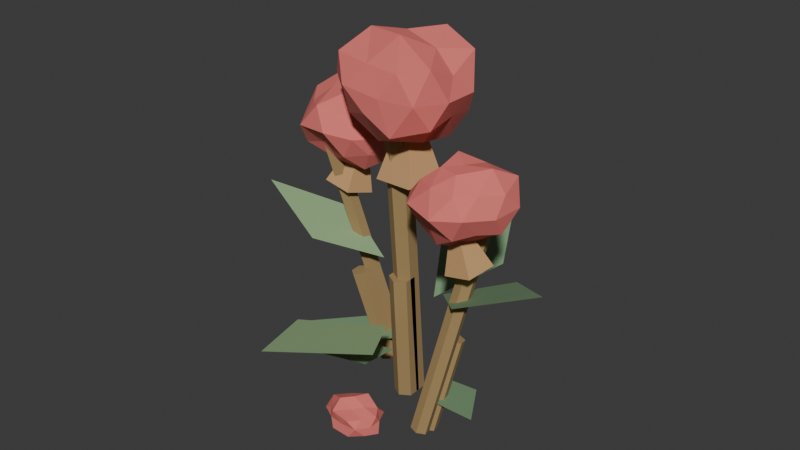 # Source: t5_fiber.blend  (saved by Blender 5.1.30; exported with 4.5.12 LTS)
import bpy
from mathutils import Matrix  # noqa: F401  (used for matrix-valued properties, if any)

bpy.ops.wm.read_factory_settings(use_empty=True)
scene = bpy.context.scene
scene.name = 'Scene'

# ---- collections
col_t1_fiber_full = bpy.data.collections.new('T1_Fiber_Full'); scene.collection.children.link(col_t1_fiber_full)
col_t1_fiber_depleted = bpy.data.collections.new('T1_Fiber_Depleted'); scene.collection.children.link(col_t1_fiber_depleted)

# ---- materials (node trees are filled in below, after node groups)
mat_t5_fiber_stem = bpy.data.materials.new('T5_Fiber_Stem')
mat_t5_fiber_stem.diffuse_color = (0.36, 0.24, 0.1, 1.0)
mat_t5_fiber_leaf = bpy.data.materials.new('T5_Fiber_Leaf')
mat_t5_fiber_leaf.diffuse_color = (0.32, 0.5, 0.25, 1.0)
mat_t5_fiber_leaf_dark = bpy.data.materials.new('T5_Fiber_Leaf_Dark')
mat_t5_fiber_leaf_dark.diffuse_color = (0.2, 0.34, 0.18, 1.0)
mat_t5_fiber_cotton_lightgray = bpy.data.materials.new('T5_Fiber_Cotton_LightGray')
mat_t5_fiber_cotton_lightgray.diffuse_color = (0.78, 0.18, 0.16, 1.0)
mat_t5_fiber_dryhusk = bpy.data.materials.new('T5_Fiber_DryHusk')
mat_t5_fiber_dryhusk.diffuse_color = (0.55, 0.32, 0.14, 1.0)

# ---- material node trees
mat_t5_fiber_stem.use_nodes = True; mat_t5_fiber_stem.node_tree.nodes.clear()
_N = mat_t5_fiber_stem.node_tree.nodes; _L = mat_t5_fiber_stem.node_tree.links
n0 = _N.new('ShaderNodeBsdfPrincipled'); n0.name = 'Principled BSDF'; n0.location = (-200, 100)
n0.inputs[0].default_value = (0.36, 0.24, 0.1, 1.0)
n0.inputs[2].default_value = 0.9
n1 = _N.new('ShaderNodeOutputMaterial'); n1.name = 'Material Output'; n1.location = (200, 100)
_L.new(n0.outputs[0], n1.inputs[0])
n1.is_active_output = True
mat_t5_fiber_leaf.use_nodes = True; mat_t5_fiber_leaf.node_tree.nodes.clear()
_N = mat_t5_fiber_leaf.node_tree.nodes; _L = mat_t5_fiber_leaf.node_tree.links
n0 = _N.new('ShaderNodeBsdfPrincipled'); n0.name = 'Principled BSDF'; n0.location = (-200, 100)
n0.inputs[0].default_value = (0.32, 0.5, 0.25, 1.0)
n0.inputs[2].default_value = 0.9
n1 = _N.new('ShaderNodeOutputMaterial'); n1.name = 'Material Output'; n1.location = (200, 100)
_L.new(n0.outputs[0], n1.inputs[0])
n1.is_active_output = True
mat_t5_fiber_leaf_dark.use_nodes = True; mat_t5_fiber_leaf_dark.node_tree.nodes.clear()
_N = mat_t5_fiber_leaf_dark.node_tree.nodes; _L = mat_t5_fiber_leaf_dark.node_tree.links
n0 = _N.new('ShaderNodeBsdfPrincipled'); n0.name = 'Principled BSDF'; n0.location = (-200, 100)
n0.inputs[0].default_value = (0.2, 0.34, 0.18, 1.0)
n0.inputs[2].default_value = 0.9
n1 = _N.new('ShaderNodeOutputMaterial'); n1.name = 'Material Output'; n1.location = (200, 100)
_L.new(n0.outputs[0], n1.inputs[0])
n1.is_active_output = True
mat_t5_fiber_cotton_lightgray.use_nodes = True; mat_t5_fiber_cotton_lightgray.node_tree.nodes.clear()
_N = mat_t5_fiber_cotton_lightgray.node_tree.nodes; _L = mat_t5_fiber_cotton_lightgray.node_tree.links
n0 = _N.new('ShaderNodeBsdfPrincipled'); n0.name = 'Principled BSDF'; n0.location = (-200, 100)
n0.inputs[0].default_value = (0.78, 0.18, 0.16, 1.0)
n0.inputs[2].default_value = 0.98
n1 = _N.new('ShaderNodeOutputMaterial'); n1.name = 'Material Output'; n1.location = (200, 100)
_L.new(n0.outputs[0], n1.inputs[0])
n1.is_active_output = True
mat_t5_fiber_dryhusk.use_nodes = True; mat_t5_fiber_dryhusk.node_tree.nodes.clear()
_N = mat_t5_fiber_dryhusk.node_tree.nodes; _L = mat_t5_fiber_dryhusk.node_tree.links
n0 = _N.new('ShaderNodeBsdfPrincipled'); n0.name = 'Principled BSDF'; n0.location = (-200, 100)
n0.inputs[0].default_value = (0.55, 0.32, 0.14, 1.0)
n0.inputs[2].default_value = 0.9
n1 = _N.new('ShaderNodeOutputMaterial'); n1.name = 'Material Output'; n1.location = (200, 100)
_L.new(n0.outputs[0], n1.inputs[0])
n1.is_active_output = True

# ---- world
world_world = bpy.data.worlds.new('World'); scene.world = world_world
world_world.use_nodes = True; world_world.node_tree.nodes.clear()
_N = world_world.node_tree.nodes; _L = world_world.node_tree.links
n0 = _N.new('ShaderNodeOutputWorld'); n0.name = 'World Output'; n0.location = (200, 100)
n1 = _N.new('ShaderNodeBackground'); n1.name = 'Background'; n1.location = (-200, 100)
n1.inputs[0].default_value = (0.05088, 0.05088, 0.05088, 1.0)
_L.new(n1.outputs[0], n0.inputs[0])
n0.is_active_output = True
world_world.color = (0.05088, 0.05088, 0.05088)
world_world.sun_shadow_jitter_overblur = 0.0

# ---- meshes
me_centerstem_mesh = bpy.data.meshes.new('CenterStem_Mesh')
me_centerstem_mesh.from_pydata([(0.0, 0.035, -0.46), (0.0, 0.035, 0.46), (0.03031, 0.0175, -0.46), (0.03031, 0.0175, 0.46), (0.03031, -0.0175, -0.46), (0.03031, -0.0175, 0.46), (0.0, -0.035, -0.46), (0.0, -0.035, 0.46), (-0.03031, -0.0175, -0.46), (-0.03031, -0.0175, 0.46), (-0.03031, 0.0175, -0.46), (-0.03031, 0.0175, 0.46)], [], [(0, 1, 3, 2), (2, 3, 5, 4), (4, 5, 7, 6), (6, 7, 9, 8), (3, 1, 11, 9, 7, 5), (8, 9, 11, 10), (10, 11, 1, 0), (0, 2, 4, 6, 8, 10)])
_uv = me_centerstem_mesh.uv_layers.new(name='UVMap')
_uv.uv.foreach_set('vector', [1.0, 0.5, 1.0, 1.0, 0.8333, 1.0, 0.8333, 0.5, 0.8333, 0.5, 0.8333, 1.0, 0.6667, 1.0, 0.6667, 0.5, 0.6667, 0.5, 0.6667, 1.0, 0.5, 1.0, 0.5, 0.5, 0.5, 0.5, 0.5, 1.0, 0.3333, 1.0, 0.3333, 0.5, 0.4578, 0.37, 0.25, 0.49, 0.04215, 0.37, 0.04215, 0.13, 0.25, 0.01, 0.4578, 0.13, 0.3333, 0.5, 0.3333, 1.0, 0.1667, 1.0, 0.1667, 0.5, 0.1667, 0.5, 0.1667, 1.0, -8.941e-08, 1.0, -8.941e-08, 0.5, 0.75, 0.49, 0.9578, 0.37, 0.9578, 0.13, 0.75, 0.01, 0.5422, 0.13, 0.5422, 0.37])
me_centerstem_mesh.materials.append(mat_t5_fiber_stem)
me_centerstem_mesh.update()
me_leftstem_mesh = bpy.data.meshes.new('LeftStem_Mesh')
me_leftstem_mesh.from_pydata([(-1.937e-10, 0.026, -0.37), (-1.937e-10, 0.026, 0.37), (0.02252, 0.013, -0.37), (0.02252, 0.013, 0.37), (0.02252, -0.013, -0.37), (0.02252, -0.013, 0.37), (1.937e-10, -0.026, -0.37), (1.937e-10, -0.026, 0.37), (-0.02252, -0.013, -0.37), (-0.02252, -0.013, 0.37), (-0.02252, 0.013, -0.37), (-0.02252, 0.013, 0.37)], [], [(0, 1, 3, 2), (2, 3, 5, 4), (4, 5, 7, 6), (6, 7, 9, 8), (3, 1, 11, 9, 7, 5), (8, 9, 11, 10), (10, 11, 1, 0), (0, 2, 4, 6, 8, 10)])
_uv = me_leftstem_mesh.uv_layers.new(name='UVMap')
_uv.uv.foreach_set('vector', [1.0, 0.5, 1.0, 1.0, 0.8333, 1.0, 0.8333, 0.5, 0.8333, 0.5, 0.8333, 1.0, 0.6667, 1.0, 0.6667, 0.5, 0.6667, 0.5, 0.6667, 1.0, 0.5, 1.0, 0.5, 0.5, 0.5, 0.5, 0.5, 1.0, 0.3333, 1.0, 0.3333, 0.5, 0.4578, 0.37, 0.25, 0.49, 0.04215, 0.37, 0.04215, 0.13, 0.25, 0.01, 0.4578, 0.13, 0.3333, 0.5, 0.3333, 1.0, 0.1667, 1.0, 0.1667, 0.5, 0.1667, 0.5, 0.1667, 1.0, -8.941e-08, 1.0, -8.941e-08, 0.5, 0.75, 0.49, 0.9578, 0.37, 0.9578, 0.13, 0.75, 0.01, 0.5422, 0.13, 0.5422, 0.37])
me_leftstem_mesh.materials.append(mat_t5_fiber_stem)
me_leftstem_mesh.update()
me_rightstem_mesh = bpy.data.meshes.new('RightStem_Mesh')
me_rightstem_mesh.from_pydata([(9.686e-11, 0.026, -0.36), (9.686e-11, 0.026, 0.36), (0.02252, 0.013, -0.36), (0.02252, 0.013, 0.36), (0.02252, -0.013, -0.36), (0.02252, -0.013, 0.36), (-9.686e-11, -0.026, -0.36), (-9.686e-11, -0.026, 0.36), (-0.02252, -0.013, -0.36), (-0.02252, -0.013, 0.36), (-0.02252, 0.013, -0.36), (-0.02252, 0.013, 0.36)], [], [(0, 1, 3, 2), (2, 3, 5, 4), (4, 5, 7, 6), (6, 7, 9, 8), (3, 1, 11, 9, 7, 5), (8, 9, 11, 10), (10, 11, 1, 0), (0, 2, 4, 6, 8, 10)])
_uv = me_rightstem_mesh.uv_layers.new(name='UVMap')
_uv.uv.foreach_set('vector', [1.0, 0.5, 1.0, 1.0, 0.8333, 1.0, 0.8333, 0.5, 0.8333, 0.5, 0.8333, 1.0, 0.6667, 1.0, 0.6667, 0.5, 0.6667, 0.5, 0.6667, 1.0, 0.5, 1.0, 0.5, 0.5, 0.5, 0.5, 0.5, 1.0, 0.3333, 1.0, 0.3333, 0.5, 0.4578, 0.37, 0.25, 0.49, 0.04215, 0.37, 0.04215, 0.13, 0.25, 0.01, 0.4578, 0.13, 0.3333, 0.5, 0.3333, 1.0, 0.1667, 1.0, 0.1667, 0.5, 0.1667, 0.5, 0.1667, 1.0, -8.941e-08, 1.0, -8.941e-08, 0.5, 0.75, 0.49, 0.9578, 0.37, 0.9578, 0.13, 0.75, 0.01, 0.5422, 0.13, 0.5422, 0.37])
me_rightstem_mesh.materials.append(mat_t5_fiber_stem)
me_rightstem_mesh.update()
me_frontleaf_mesh = bpy.data.meshes.new('FrontLeaf_Mesh')
me_frontleaf_mesh.from_pydata([(0.0, 0.0, 0.264), (-0.13, 0.0, 0.0), (0.0, 0.0, -0.216), (0.13, 0.0, 0.0)], [], [(0, 1, 2, 3)])
me_frontleaf_mesh.materials.append(mat_t5_fiber_leaf)
me_frontleaf_mesh.update()
me_backleaf_mesh = bpy.data.meshes.new('BackLeaf_Mesh')
me_backleaf_mesh.from_pydata([(0.0, 0.0, 0.231), (-0.11, 0.0, 0.0), (0.0, 0.0, -0.189), (0.11, 0.0, 0.0)], [], [(0, 1, 2, 3)])
me_backleaf_mesh.materials.append(mat_t5_fiber_leaf_dark)
me_backleaf_mesh.update()
me_leftleaf_mesh = bpy.data.meshes.new('LeftLeaf_Mesh')
me_leftleaf_mesh.from_pydata([(0.0, 0.0, 0.22), (-0.11, 0.0, 0.0), (0.0, 0.0, -0.18), (0.11, 0.0, 0.0)], [], [(0, 1, 2, 3)])
me_leftleaf_mesh.materials.append(mat_t5_fiber_leaf)
me_leftleaf_mesh.update()
me_rightleaf_mesh = bpy.data.meshes.new('RightLeaf_Mesh')
me_rightleaf_mesh.from_pydata([(0.0, 0.0, 0.22), (-0.11, 0.0, 0.0), (0.0, 0.0, -0.18), (0.11, 0.0, 0.0)], [], [(0, 1, 2, 3)])
me_rightleaf_mesh.materials.append(mat_t5_fiber_leaf_dark)
me_rightleaf_mesh.update()
me_lowleaf_mesh = bpy.data.meshes.new('LowLeaf_Mesh')
me_lowleaf_mesh.from_pydata([(0.0, 0.0, 0.176), (-0.09, 0.0, 0.0), (0.0, 0.0, -0.144), (0.09, 0.0, 0.0)], [], [(0, 1, 2, 3)])
me_lowleaf_mesh.materials.append(mat_t5_fiber_leaf_dark)
me_lowleaf_mesh.update()
me_centercottonboll_mesh = bpy.data.meshes.new('CenterCottonBoll_Mesh')
me_centercottonboll_mesh.from_pydata([(-0.03052, 0.04653, -0.9768), (0.7314, -0.5481, -0.4598), (-0.2361, -0.8146, -0.3561), (-0.7868, -0.04111, -0.3411), (-0.2659, 0.7924, -0.402), (0.6694, 0.5006, -0.4413), (0.27, -0.7134, 0.411), (-0.8338, -0.6102, 0.5111), (-0.6819, 0.4583, 0.4383), (0.2644, 0.8136, 0.4833), (0.7429, -0.03466, 0.3317), (-0.04343, -0.03492, 0.9136), (-0.1895, -0.5258, -0.913), (0.4627, -0.3277, -0.8032), (0.2993, -0.9141, -0.5935), (0.6919, 0.04461, -0.3896), (0.4391, 0.3672, -0.9169), (-0.555, -0.03597, -0.9675), (-0.7368, -0.5134, -0.5765), (-0.2213, 0.6158, -0.9215), (-0.6912, 0.4756, -0.4661), (0.2045, 0.7433, -0.455), (0.8546, -0.2885, -0.01956), (0.8664, 0.306, -0.008084), (0.01533, -0.8157, -0.03879), (0.6516, -0.8519, 0.01694), (-1.081, -0.3655, 0.02604), (-0.5953, -0.8408, 0.0537), (-0.5251, 0.7867, 7.967e-05), (-0.8264, 0.2161, -0.02519), (0.4917, 0.6855, 0.004738), (0.01767, 1.078, -0.003565), (0.7335, -0.5666, 0.5711), (-0.2281, -0.7326, 0.4754), (-0.8353, -0.02031, 0.4775), (-0.171, 0.7018, 0.4444), (0.7064, 0.551, 0.6124), (0.175, -0.5008, 0.9865), (0.4333, -0.004793, 0.7028), (-0.4788, -0.2973, 0.9321), (-0.339, 0.2368, 0.7402), (0.2213, 0.5642, 0.9031)], [], [(0, 13, 12), (1, 13, 15), (0, 12, 17), (0, 17, 19), (0, 19, 16), (1, 15, 22), (2, 14, 24), (3, 18, 26), (4, 20, 28), (5, 21, 30), (1, 22, 25), (2, 24, 27), (3, 26, 29), (4, 28, 31), (5, 30, 23), (6, 32, 37), (7, 33, 39), (8, 34, 40), (9, 35, 41), (10, 36, 38), (38, 41, 11), (38, 36, 41), (36, 9, 41), (41, 40, 11), (41, 35, 40), (35, 8, 40), (40, 39, 11), (40, 34, 39), (34, 7, 39), (39, 37, 11), (39, 33, 37), (33, 6, 37), (37, 38, 11), (37, 32, 38), (32, 10, 38), (23, 36, 10), (23, 30, 36), (30, 9, 36), (31, 35, 9), (31, 28, 35), (28, 8, 35), (29, 34, 8), (29, 26, 34), (26, 7, 34), (27, 33, 7), (27, 24, 33), (24, 6, 33), (25, 32, 6), (25, 22, 32), (22, 10, 32), (30, 31, 9), (30, 21, 31), (21, 4, 31), (28, 29, 8), (28, 20, 29), (20, 3, 29), (26, 27, 7), (26, 18, 27), (18, 2, 27), (24, 25, 6), (24, 14, 25), (14, 1, 25), (22, 23, 10), (22, 15, 23), (15, 5, 23), (16, 21, 5), (16, 19, 21), (19, 4, 21), (19, 20, 4), (19, 17, 20), (17, 3, 20), (17, 18, 3), (17, 12, 18), (12, 2, 18), (15, 16, 5), (15, 13, 16), (13, 0, 16), (12, 14, 2), (12, 13, 14), (13, 1, 14)])
_uv = me_centercottonboll_mesh.uv_layers.new(name='UVMap')
_uv.uv.foreach_set('vector', [0.1818, 0.0, 0.2273, 0.07873, 0.1364, 0.07873, 0.2727, 0.1575, 0.3182, 0.07873, 0.3636, 0.1575, 0.9091, 0.0, 0.9545, 0.07873, 0.8636, 0.07873, 0.7273, 0.0, 0.7727, 0.07873, 0.6818, 0.07873, 0.5455, 0.0, 0.5909, 0.07873, 0.5, 0.07873, 0.2727, 0.1575, 0.3636, 0.1575, 0.3182, 0.2362, 0.09091, 0.1575, 0.1818, 0.1575, 0.1364, 0.2362, 0.8182, 0.1575, 0.9091, 0.1575, 0.8636, 0.2362, 0.6364, 0.1575, 0.7273, 0.1575, 0.6818, 0.2362, 0.4545, 0.1575, 0.5455, 0.1575, 0.5, 0.2362, 0.2727, 0.1575, 0.3182, 0.2362, 0.2273, 0.2362, 0.09091, 0.1575, 0.1364, 0.2362, 0.04546, 0.2362, 0.8182, 0.1575, 0.8636, 0.2362, 0.7727, 0.2362, 0.6364, 0.1575, 0.6818, 0.2362, 0.5909, 0.2362, 0.4545, 0.1575, 0.5, 0.2362, 0.4091, 0.2362, 0.1818, 0.3149, 0.2727, 0.3149, 0.2273, 0.3937, 0.0, 0.3149, 0.09091, 0.3149, 0.04546, 0.3937, 0.7273, 0.3149, 0.8182, 0.3149, 0.7727, 0.3937, 0.5455, 0.3149, 0.6364, 0.3149, 0.5909, 0.3937, 0.3636, 0.3149, 0.4545, 0.3149, 0.4091, 0.3937, 0.4091, 0.3937, 0.5, 0.3937, 0.4545, 0.4724, 0.4091, 0.3937, 0.4545, 0.3149, 0.5, 0.3937, 0.4545, 0.3149, 0.5455, 0.3149, 0.5, 0.3937, 0.5909, 0.3937, 0.6818, 0.3937, 0.6364, 0.4724, 0.5909, 0.3937, 0.6364, 0.3149, 0.6818, 0.3937, 0.6364, 0.3149, 0.7273, 0.3149, 0.6818, 0.3937, 0.7727, 0.3937, 0.8636, 0.3937, 0.8182, 0.4724, 0.7727, 0.3937, 0.8182, 0.3149, 0.8636, 0.3937, 0.8182, 0.3149, 0.9091, 0.3149, 0.8636, 0.3937, 0.04546, 0.3937, 0.1364, 0.3937, 0.09091, 0.4724, 0.04546, 0.3937, 0.09091, 0.3149, 0.1364, 0.3937, 0.09091, 0.3149, 0.1818, 0.3149, 0.1364, 0.3937, 0.2273, 0.3937, 0.3182, 0.3937, 0.2727, 0.4724, 0.2273, 0.3937, 0.2727, 0.3149, 0.3182, 0.3937, 0.2727, 0.3149, 0.3636, 0.3149, 0.3182, 0.3937, 0.4091, 0.2362, 0.4545, 0.3149, 0.3636, 0.3149, 0.4091, 0.2362, 0.5, 0.2362, 0.4545, 0.3149, 0.5, 0.2362, 0.5455, 0.3149, 0.4545, 0.3149, 0.5909, 0.2362, 0.6364, 0.3149, 0.5455, 0.3149, 0.5909, 0.2362, 0.6818, 0.2362, 0.6364, 0.3149, 0.6818, 0.2362, 0.7273, 0.3149, 0.6364, 0.3149, 0.7727, 0.2362, 0.8182, 0.3149, 0.7273, 0.3149, 0.7727, 0.2362, 0.8636, 0.2362, 0.8182, 0.3149, 0.8636, 0.2362, 0.9091, 0.3149, 0.8182, 0.3149, 0.04546, 0.2362, 0.09091, 0.3149, 0.0, 0.3149, 0.04546, 0.2362, 0.1364, 0.2362, 0.09091, 0.3149, 0.1364, 0.2362, 0.1818, 0.3149, 0.09091, 0.3149, 0.2273, 0.2362, 0.2727, 0.3149, 0.1818, 0.3149, 0.2273, 0.2362, 0.3182, 0.2362, 0.2727, 0.3149, 0.3182, 0.2362, 0.3636, 0.3149, 0.2727, 0.3149, 0.5, 0.2362, 0.5909, 0.2362, 0.5455, 0.3149, 0.5, 0.2362, 0.5455, 0.1575, 0.5909, 0.2362, 0.5455, 0.1575, 0.6364, 0.1575, 0.5909, 0.2362, 0.6818, 0.2362, 0.7727, 0.2362, 0.7273, 0.3149, 0.6818, 0.2362, 0.7273, 0.1575, 0.7727, 0.2362, 0.7273, 0.1575, 0.8182, 0.1575, 0.7727, 0.2362, 0.8636, 0.2362, 0.9545, 0.2362, 0.9091, 0.3149, 0.8636, 0.2362, 0.9091, 0.1575, 0.9545, 0.2362, 0.9091, 0.1575, 1.0, 0.1575, 0.9545, 0.2362, 0.1364, 0.2362, 0.2273, 0.2362, 0.1818, 0.3149, 0.1364, 0.2362, 0.1818, 0.1575, 0.2273, 0.2362, 0.1818, 0.1575, 0.2727, 0.1575, 0.2273, 0.2362, 0.3182, 0.2362, 0.4091, 0.2362, 0.3636, 0.3149, 0.3182, 0.2362, 0.3636, 0.1575, 0.4091, 0.2362, 0.3636, 0.1575, 0.4545, 0.1575, 0.4091, 0.2362, 0.5, 0.07873, 0.5455, 0.1575, 0.4545, 0.1575, 0.5, 0.07873, 0.5909, 0.07873, 0.5455, 0.1575, 0.5909, 0.07873, 0.6364, 0.1575, 0.5455, 0.1575, 0.6818, 0.07873, 0.7273, 0.1575, 0.6364, 0.1575, 0.6818, 0.07873, 0.7727, 0.07873, 0.7273, 0.1575, 0.7727, 0.07873, 0.8182, 0.1575, 0.7273, 0.1575, 0.8636, 0.07873, 0.9091, 0.1575, 0.8182, 0.1575, 0.8636, 0.07873, 0.9545, 0.07873, 0.9091, 0.1575, 0.9545, 0.07873, 1.0, 0.1575, 0.9091, 0.1575, 0.3636, 0.1575, 0.4091, 0.07873, 0.4545, 0.1575, 0.3636, 0.1575, 0.3182, 0.07873, 0.4091, 0.07873, 0.3182, 0.07873, 0.3636, 0.0, 0.4091, 0.07873, 0.1364, 0.07873, 0.1818, 0.1575, 0.09091, 0.1575, 0.1364, 0.07873, 0.2273, 0.07873, 0.1818, 0.1575, 0.2273, 0.07873, 0.2727, 0.1575, 0.1818, 0.1575])
me_centercottonboll_mesh.materials.append(mat_t5_fiber_cotton_lightgray)
me_centercottonboll_mesh.update()
me_leftcottonboll_mesh = bpy.data.meshes.new('LeftCottonBoll_Mesh')
me_leftcottonboll_mesh.from_pydata([(0.0116, -0.03303, -0.8421), (0.7401, -0.5344, -0.448), (-0.2279, -0.6988, -0.3617), (-0.9931, -0.01229, -0.5256), (-0.2084, 0.7557, -0.3664), (0.7085, 0.4869, -0.4248), (0.2532, -0.729, 0.4172), (-0.6984, -0.4944, 0.4352), (-0.7014, 0.5207, 0.4487), (0.2836, 0.9462, 0.5317), (0.93, 0.005806, 0.4724), (0.03888, 0.03251, 1.085), (-0.116, -0.4999, -0.8189), (0.5001, -0.3609, -0.9292), (0.3139, -0.8259, -0.5314), (0.9986, -0.01016, -0.5617), (0.4605, 0.3157, -0.9408), (-0.6097, -0.02453, -0.9394), (-0.8259, -0.5844, -0.5828), (-0.1546, 0.414, -0.7572), (-0.6632, 0.4403, -0.4996), (0.1919, 0.6898, -0.4618), (1.021, -0.3601, -0.0212), (0.9059, 0.2566, 0.006526), (0.03297, -1.114, 0.04427), (0.5906, -0.8912, -0.023), (-1.061, -0.3075, 0.05675), (-0.6796, -0.9804, -0.01237), (-0.5134, 0.7473, 0.05216), (-0.9753, 0.3456, 0.00748), (0.6365, 0.9349, 0.03275), (-0.04396, 1.101, 0.05498), (0.5946, -0.4254, 0.4662), (-0.2532, -0.9353, 0.571), (-0.9822, -0.02513, 0.578), (-0.2081, 0.6441, 0.4484), (0.7918, 0.6217, 0.5727), (0.203, -0.5006, 0.8928), (0.5326, 0.009827, 0.8598), (-0.3503, -0.246, 0.8112), (-0.4903, 0.318, 1.021), (0.1644, 0.4437, 0.7103)], [], [(0, 13, 12), (1, 13, 15), (0, 12, 17), (0, 17, 19), (0, 19, 16), (1, 15, 22), (2, 14, 24), (3, 18, 26), (4, 20, 28), (5, 21, 30), (1, 22, 25), (2, 24, 27), (3, 26, 29), (4, 28, 31), (5, 30, 23), (6, 32, 37), (7, 33, 39), (8, 34, 40), (9, 35, 41), (10, 36, 38), (38, 41, 11), (38, 36, 41), (36, 9, 41), (41, 40, 11), (41, 35, 40), (35, 8, 40), (40, 39, 11), (40, 34, 39), (34, 7, 39), (39, 37, 11), (39, 33, 37), (33, 6, 37), (37, 38, 11), (37, 32, 38), (32, 10, 38), (23, 36, 10), (23, 30, 36), (30, 9, 36), (31, 35, 9), (31, 28, 35), (28, 8, 35), (29, 34, 8), (29, 26, 34), (26, 7, 34), (27, 33, 7), (27, 24, 33), (24, 6, 33), (25, 32, 6), (25, 22, 32), (22, 10, 32), (30, 31, 9), (30, 21, 31), (21, 4, 31), (28, 29, 8), (28, 20, 29), (20, 3, 29), (26, 27, 7), (26, 18, 27), (18, 2, 27), (24, 25, 6), (24, 14, 25), (14, 1, 25), (22, 23, 10), (22, 15, 23), (15, 5, 23), (16, 21, 5), (16, 19, 21), (19, 4, 21), (19, 20, 4), (19, 17, 20), (17, 3, 20), (17, 18, 3), (17, 12, 18), (12, 2, 18), (15, 16, 5), (15, 13, 16), (13, 0, 16), (12, 14, 2), (12, 13, 14), (13, 1, 14)])
_uv = me_leftcottonboll_mesh.uv_layers.new(name='UVMap')
_uv.uv.foreach_set('vector', [0.1818, 0.0, 0.2273, 0.07873, 0.1364, 0.07873, 0.2727, 0.1575, 0.3182, 0.07873, 0.3636, 0.1575, 0.9091, 0.0, 0.9545, 0.07873, 0.8636, 0.07873, 0.7273, 0.0, 0.7727, 0.07873, 0.6818, 0.07873, 0.5455, 0.0, 0.5909, 0.07873, 0.5, 0.07873, 0.2727, 0.1575, 0.3636, 0.1575, 0.3182, 0.2362, 0.09091, 0.1575, 0.1818, 0.1575, 0.1364, 0.2362, 0.8182, 0.1575, 0.9091, 0.1575, 0.8636, 0.2362, 0.6364, 0.1575, 0.7273, 0.1575, 0.6818, 0.2362, 0.4545, 0.1575, 0.5455, 0.1575, 0.5, 0.2362, 0.2727, 0.1575, 0.3182, 0.2362, 0.2273, 0.2362, 0.09091, 0.1575, 0.1364, 0.2362, 0.04546, 0.2362, 0.8182, 0.1575, 0.8636, 0.2362, 0.7727, 0.2362, 0.6364, 0.1575, 0.6818, 0.2362, 0.5909, 0.2362, 0.4545, 0.1575, 0.5, 0.2362, 0.4091, 0.2362, 0.1818, 0.3149, 0.2727, 0.3149, 0.2273, 0.3937, 0.0, 0.3149, 0.09091, 0.3149, 0.04546, 0.3937, 0.7273, 0.3149, 0.8182, 0.3149, 0.7727, 0.3937, 0.5455, 0.3149, 0.6364, 0.3149, 0.5909, 0.3937, 0.3636, 0.3149, 0.4545, 0.3149, 0.4091, 0.3937, 0.4091, 0.3937, 0.5, 0.3937, 0.4545, 0.4724, 0.4091, 0.3937, 0.4545, 0.3149, 0.5, 0.3937, 0.4545, 0.3149, 0.5455, 0.3149, 0.5, 0.3937, 0.5909, 0.3937, 0.6818, 0.3937, 0.6364, 0.4724, 0.5909, 0.3937, 0.6364, 0.3149, 0.6818, 0.3937, 0.6364, 0.3149, 0.7273, 0.3149, 0.6818, 0.3937, 0.7727, 0.3937, 0.8636, 0.3937, 0.8182, 0.4724, 0.7727, 0.3937, 0.8182, 0.3149, 0.8636, 0.3937, 0.8182, 0.3149, 0.9091, 0.3149, 0.8636, 0.3937, 0.04546, 0.3937, 0.1364, 0.3937, 0.09091, 0.4724, 0.04546, 0.3937, 0.09091, 0.3149, 0.1364, 0.3937, 0.09091, 0.3149, 0.1818, 0.3149, 0.1364, 0.3937, 0.2273, 0.3937, 0.3182, 0.3937, 0.2727, 0.4724, 0.2273, 0.3937, 0.2727, 0.3149, 0.3182, 0.3937, 0.2727, 0.3149, 0.3636, 0.3149, 0.3182, 0.3937, 0.4091, 0.2362, 0.4545, 0.3149, 0.3636, 0.3149, 0.4091, 0.2362, 0.5, 0.2362, 0.4545, 0.3149, 0.5, 0.2362, 0.5455, 0.3149, 0.4545, 0.3149, 0.5909, 0.2362, 0.6364, 0.3149, 0.5455, 0.3149, 0.5909, 0.2362, 0.6818, 0.2362, 0.6364, 0.3149, 0.6818, 0.2362, 0.7273, 0.3149, 0.6364, 0.3149, 0.7727, 0.2362, 0.8182, 0.3149, 0.7273, 0.3149, 0.7727, 0.2362, 0.8636, 0.2362, 0.8182, 0.3149, 0.8636, 0.2362, 0.9091, 0.3149, 0.8182, 0.3149, 0.04546, 0.2362, 0.09091, 0.3149, 0.0, 0.3149, 0.04546, 0.2362, 0.1364, 0.2362, 0.09091, 0.3149, 0.1364, 0.2362, 0.1818, 0.3149, 0.09091, 0.3149, 0.2273, 0.2362, 0.2727, 0.3149, 0.1818, 0.3149, 0.2273, 0.2362, 0.3182, 0.2362, 0.2727, 0.3149, 0.3182, 0.2362, 0.3636, 0.3149, 0.2727, 0.3149, 0.5, 0.2362, 0.5909, 0.2362, 0.5455, 0.3149, 0.5, 0.2362, 0.5455, 0.1575, 0.5909, 0.2362, 0.5455, 0.1575, 0.6364, 0.1575, 0.5909, 0.2362, 0.6818, 0.2362, 0.7727, 0.2362, 0.7273, 0.3149, 0.6818, 0.2362, 0.7273, 0.1575, 0.7727, 0.2362, 0.7273, 0.1575, 0.8182, 0.1575, 0.7727, 0.2362, 0.8636, 0.2362, 0.9545, 0.2362, 0.9091, 0.3149, 0.8636, 0.2362, 0.9091, 0.1575, 0.9545, 0.2362, 0.9091, 0.1575, 1.0, 0.1575, 0.9545, 0.2362, 0.1364, 0.2362, 0.2273, 0.2362, 0.1818, 0.3149, 0.1364, 0.2362, 0.1818, 0.1575, 0.2273, 0.2362, 0.1818, 0.1575, 0.2727, 0.1575, 0.2273, 0.2362, 0.3182, 0.2362, 0.4091, 0.2362, 0.3636, 0.3149, 0.3182, 0.2362, 0.3636, 0.1575, 0.4091, 0.2362, 0.3636, 0.1575, 0.4545, 0.1575, 0.4091, 0.2362, 0.5, 0.07873, 0.5455, 0.1575, 0.4545, 0.1575, 0.5, 0.07873, 0.5909, 0.07873, 0.5455, 0.1575, 0.5909, 0.07873, 0.6364, 0.1575, 0.5455, 0.1575, 0.6818, 0.07873, 0.7273, 0.1575, 0.6364, 0.1575, 0.6818, 0.07873, 0.7727, 0.07873, 0.7273, 0.1575, 0.7727, 0.07873, 0.8182, 0.1575, 0.7273, 0.1575, 0.8636, 0.07873, 0.9091, 0.1575, 0.8182, 0.1575, 0.8636, 0.07873, 0.9545, 0.07873, 0.9091, 0.1575, 0.9545, 0.07873, 1.0, 0.1575, 0.9091, 0.1575, 0.3636, 0.1575, 0.4091, 0.07873, 0.4545, 0.1575, 0.3636, 0.1575, 0.3182, 0.07873, 0.4091, 0.07873, 0.3182, 0.07873, 0.3636, 0.0, 0.4091, 0.07873, 0.1364, 0.07873, 0.1818, 0.1575, 0.09091, 0.1575, 0.1364, 0.07873, 0.2273, 0.07873, 0.1818, 0.1575, 0.2273, 0.07873, 0.2727, 0.1575, 0.1818, 0.1575])
me_leftcottonboll_mesh.materials.append(mat_t5_fiber_cotton_lightgray)
me_leftcottonboll_mesh.update()
me_rightcottonboll_mesh = bpy.data.meshes.new('RightCottonBoll_Mesh')
me_rightcottonboll_mesh.from_pydata([(-0.00437, 0.02188, -1.139), (0.6071, -0.4615, -0.4291), (-0.2257, -0.7774, -0.4564), (-0.7877, 0.03281, -0.4175), (-0.2883, 0.7293, -0.3906), (0.6321, 0.4891, -0.364), (0.2965, -0.8174, 0.4762), (-0.6713, -0.4702, 0.4614), (-0.757, 0.5232, 0.4544), (0.2967, 0.8023, 0.4509), (0.9245, -0.02035, 0.46), (-0.007986, -0.02473, 0.8424), (-0.2273, -0.5442, -0.9491), (0.3611, -0.2138, -0.6664), (0.296, -0.8066, -0.5485), (0.8756, -0.01059, -0.4933), (0.4417, 0.2593, -0.8291), (-0.4248, 0.03727, -0.6968), (-0.6921, -0.5389, -0.5395), (-0.1524, 0.5021, -0.867), (-0.6408, 0.4871, -0.5009), (0.3153, 0.8665, -0.5027), (0.9278, -0.3196, -0.003657), (1.013, 0.3557, 0.04713), (0.01822, -1.175, -0.006771), (0.5722, -0.8944, 0.04817), (-1.028, -0.3303, -0.01109), (-0.6873, -0.8941, 0.03438), (-0.5742, 0.7583, -2.775e-05), (-1.0, 0.3489, 0.00203), (0.5382, 0.7425, 0.02812), (0.03718, 1.06, -0.03907), (0.637, -0.5144, 0.5076), (-0.2415, -0.7617, 0.5045), (-0.6512, 0.02821, 0.4484), (-0.271, 0.7395, 0.4653), (0.8058, 0.5899, 0.6344), (0.1226, -0.4622, 0.8119), (0.6072, 0.007954, 0.9484), (-0.3618, -0.2596, 0.7685), (-0.4121, 0.3786, 0.8908), (0.1613, 0.4807, 0.774)], [], [(0, 13, 12), (1, 13, 15), (0, 12, 17), (0, 17, 19), (0, 19, 16), (1, 15, 22), (2, 14, 24), (3, 18, 26), (4, 20, 28), (5, 21, 30), (1, 22, 25), (2, 24, 27), (3, 26, 29), (4, 28, 31), (5, 30, 23), (6, 32, 37), (7, 33, 39), (8, 34, 40), (9, 35, 41), (10, 36, 38), (38, 41, 11), (38, 36, 41), (36, 9, 41), (41, 40, 11), (41, 35, 40), (35, 8, 40), (40, 39, 11), (40, 34, 39), (34, 7, 39), (39, 37, 11), (39, 33, 37), (33, 6, 37), (37, 38, 11), (37, 32, 38), (32, 10, 38), (23, 36, 10), (23, 30, 36), (30, 9, 36), (31, 35, 9), (31, 28, 35), (28, 8, 35), (29, 34, 8), (29, 26, 34), (26, 7, 34), (27, 33, 7), (27, 24, 33), (24, 6, 33), (25, 32, 6), (25, 22, 32), (22, 10, 32), (30, 31, 9), (30, 21, 31), (21, 4, 31), (28, 29, 8), (28, 20, 29), (20, 3, 29), (26, 27, 7), (26, 18, 27), (18, 2, 27), (24, 25, 6), (24, 14, 25), (14, 1, 25), (22, 23, 10), (22, 15, 23), (15, 5, 23), (16, 21, 5), (16, 19, 21), (19, 4, 21), (19, 20, 4), (19, 17, 20), (17, 3, 20), (17, 18, 3), (17, 12, 18), (12, 2, 18), (15, 16, 5), (15, 13, 16), (13, 0, 16), (12, 14, 2), (12, 13, 14), (13, 1, 14)])
_uv = me_rightcottonboll_mesh.uv_layers.new(name='UVMap')
_uv.uv.foreach_set('vector', [0.1818, 0.0, 0.2273, 0.07873, 0.1364, 0.07873, 0.2727, 0.1575, 0.3182, 0.07873, 0.3636, 0.1575, 0.9091, 0.0, 0.9545, 0.07873, 0.8636, 0.07873, 0.7273, 0.0, 0.7727, 0.07873, 0.6818, 0.07873, 0.5455, 0.0, 0.5909, 0.07873, 0.5, 0.07873, 0.2727, 0.1575, 0.3636, 0.1575, 0.3182, 0.2362, 0.09091, 0.1575, 0.1818, 0.1575, 0.1364, 0.2362, 0.8182, 0.1575, 0.9091, 0.1575, 0.8636, 0.2362, 0.6364, 0.1575, 0.7273, 0.1575, 0.6818, 0.2362, 0.4545, 0.1575, 0.5455, 0.1575, 0.5, 0.2362, 0.2727, 0.1575, 0.3182, 0.2362, 0.2273, 0.2362, 0.09091, 0.1575, 0.1364, 0.2362, 0.04546, 0.2362, 0.8182, 0.1575, 0.8636, 0.2362, 0.7727, 0.2362, 0.6364, 0.1575, 0.6818, 0.2362, 0.5909, 0.2362, 0.4545, 0.1575, 0.5, 0.2362, 0.4091, 0.2362, 0.1818, 0.3149, 0.2727, 0.3149, 0.2273, 0.3937, 0.0, 0.3149, 0.09091, 0.3149, 0.04546, 0.3937, 0.7273, 0.3149, 0.8182, 0.3149, 0.7727, 0.3937, 0.5455, 0.3149, 0.6364, 0.3149, 0.5909, 0.3937, 0.3636, 0.3149, 0.4545, 0.3149, 0.4091, 0.3937, 0.4091, 0.3937, 0.5, 0.3937, 0.4545, 0.4724, 0.4091, 0.3937, 0.4545, 0.3149, 0.5, 0.3937, 0.4545, 0.3149, 0.5455, 0.3149, 0.5, 0.3937, 0.5909, 0.3937, 0.6818, 0.3937, 0.6364, 0.4724, 0.5909, 0.3937, 0.6364, 0.3149, 0.6818, 0.3937, 0.6364, 0.3149, 0.7273, 0.3149, 0.6818, 0.3937, 0.7727, 0.3937, 0.8636, 0.3937, 0.8182, 0.4724, 0.7727, 0.3937, 0.8182, 0.3149, 0.8636, 0.3937, 0.8182, 0.3149, 0.9091, 0.3149, 0.8636, 0.3937, 0.04546, 0.3937, 0.1364, 0.3937, 0.09091, 0.4724, 0.04546, 0.3937, 0.09091, 0.3149, 0.1364, 0.3937, 0.09091, 0.3149, 0.1818, 0.3149, 0.1364, 0.3937, 0.2273, 0.3937, 0.3182, 0.3937, 0.2727, 0.4724, 0.2273, 0.3937, 0.2727, 0.3149, 0.3182, 0.3937, 0.2727, 0.3149, 0.3636, 0.3149, 0.3182, 0.3937, 0.4091, 0.2362, 0.4545, 0.3149, 0.3636, 0.3149, 0.4091, 0.2362, 0.5, 0.2362, 0.4545, 0.3149, 0.5, 0.2362, 0.5455, 0.3149, 0.4545, 0.3149, 0.5909, 0.2362, 0.6364, 0.3149, 0.5455, 0.3149, 0.5909, 0.2362, 0.6818, 0.2362, 0.6364, 0.3149, 0.6818, 0.2362, 0.7273, 0.3149, 0.6364, 0.3149, 0.7727, 0.2362, 0.8182, 0.3149, 0.7273, 0.3149, 0.7727, 0.2362, 0.8636, 0.2362, 0.8182, 0.3149, 0.8636, 0.2362, 0.9091, 0.3149, 0.8182, 0.3149, 0.04546, 0.2362, 0.09091, 0.3149, 0.0, 0.3149, 0.04546, 0.2362, 0.1364, 0.2362, 0.09091, 0.3149, 0.1364, 0.2362, 0.1818, 0.3149, 0.09091, 0.3149, 0.2273, 0.2362, 0.2727, 0.3149, 0.1818, 0.3149, 0.2273, 0.2362, 0.3182, 0.2362, 0.2727, 0.3149, 0.3182, 0.2362, 0.3636, 0.3149, 0.2727, 0.3149, 0.5, 0.2362, 0.5909, 0.2362, 0.5455, 0.3149, 0.5, 0.2362, 0.5455, 0.1575, 0.5909, 0.2362, 0.5455, 0.1575, 0.6364, 0.1575, 0.5909, 0.2362, 0.6818, 0.2362, 0.7727, 0.2362, 0.7273, 0.3149, 0.6818, 0.2362, 0.7273, 0.1575, 0.7727, 0.2362, 0.7273, 0.1575, 0.8182, 0.1575, 0.7727, 0.2362, 0.8636, 0.2362, 0.9545, 0.2362, 0.9091, 0.3149, 0.8636, 0.2362, 0.9091, 0.1575, 0.9545, 0.2362, 0.9091, 0.1575, 1.0, 0.1575, 0.9545, 0.2362, 0.1364, 0.2362, 0.2273, 0.2362, 0.1818, 0.3149, 0.1364, 0.2362, 0.1818, 0.1575, 0.2273, 0.2362, 0.1818, 0.1575, 0.2727, 0.1575, 0.2273, 0.2362, 0.3182, 0.2362, 0.4091, 0.2362, 0.3636, 0.3149, 0.3182, 0.2362, 0.3636, 0.1575, 0.4091, 0.2362, 0.3636, 0.1575, 0.4545, 0.1575, 0.4091, 0.2362, 0.5, 0.07873, 0.5455, 0.1575, 0.4545, 0.1575, 0.5, 0.07873, 0.5909, 0.07873, 0.5455, 0.1575, 0.5909, 0.07873, 0.6364, 0.1575, 0.5455, 0.1575, 0.6818, 0.07873, 0.7273, 0.1575, 0.6364, 0.1575, 0.6818, 0.07873, 0.7727, 0.07873, 0.7273, 0.1575, 0.7727, 0.07873, 0.8182, 0.1575, 0.7273, 0.1575, 0.8636, 0.07873, 0.9091, 0.1575, 0.8182, 0.1575, 0.8636, 0.07873, 0.9545, 0.07873, 0.9091, 0.1575, 0.9545, 0.07873, 1.0, 0.1575, 0.9091, 0.1575, 0.3636, 0.1575, 0.4091, 0.07873, 0.4545, 0.1575, 0.3636, 0.1575, 0.3182, 0.07873, 0.4091, 0.07873, 0.3182, 0.07873, 0.3636, 0.0, 0.4091, 0.07873, 0.1364, 0.07873, 0.1818, 0.1575, 0.09091, 0.1575, 0.1364, 0.07873, 0.2273, 0.07873, 0.1818, 0.1575, 0.2273, 0.07873, 0.2727, 0.1575, 0.1818, 0.1575])
me_rightcottonboll_mesh.materials.append(mat_t5_fiber_cotton_lightgray)
me_rightcottonboll_mesh.update()
me_centerhusk_mesh = bpy.data.meshes.new('CenterHusk_Mesh')
me_centerhusk_mesh.from_pydata([(0.0, 0.09, -0.09), (0.0, 0.0198, 0.09), (0.0856, 0.02781, -0.09), (0.01883, 0.006119, 0.09), (0.0529, -0.07281, -0.09), (0.01164, -0.01602, 0.09), (-0.0529, -0.07281, -0.09), (-0.01164, -0.01602, 0.09), (-0.0856, 0.02781, -0.09), (-0.01883, 0.006119, 0.09)], [], [(0, 1, 3, 2), (2, 3, 5, 4), (4, 5, 7, 6), (3, 1, 9, 7, 5), (6, 7, 9, 8), (8, 9, 1, 0), (0, 2, 4, 6, 8)])
_uv = me_centerhusk_mesh.uv_layers.new(name='UVMap')
_uv.uv.foreach_set('vector', [1.0, 0.5, 1.0, 1.0, 0.8, 1.0, 0.8, 0.5, 0.8, 0.5, 0.8, 1.0, 0.6, 1.0, 0.6, 0.5, 0.6, 0.5, 0.6, 1.0, 0.4, 1.0, 0.4, 0.5, 0.4783, 0.3242, 0.25, 0.49, 0.02175, 0.3242, 0.1089, 0.05584, 0.3911, 0.05584, 0.4, 0.5, 0.4, 1.0, 0.2, 1.0, 0.2, 0.5, 0.2, 0.5, 0.2, 1.0, 2.98e-08, 1.0, 2.98e-08, 0.5, 0.75, 0.49, 0.9783, 0.3242, 0.8911, 0.05584, 0.6089, 0.05584, 0.5217, 0.3242])
me_centerhusk_mesh.materials.append(mat_t5_fiber_dryhusk)
me_centerhusk_mesh.update()
me_lefthusk_mesh = bpy.data.meshes.new('LeftHusk_Mesh')
me_lefthusk_mesh.from_pydata([(1.565e-09, 0.07, -0.07), (-9.283e-10, 0.0154, 0.07), (0.06657, 0.02163, -0.07), (0.01465, 0.004759, 0.07), (0.04114, -0.05663, -0.07), (0.009052, -0.01246, 0.07), (-0.04114, -0.05663, -0.07), (-0.009052, -0.01246, 0.07), (-0.06657, 0.02163, -0.07), (-0.01465, 0.004759, 0.07)], [], [(0, 1, 3, 2), (2, 3, 5, 4), (4, 5, 7, 6), (3, 1, 9, 7, 5), (6, 7, 9, 8), (8, 9, 1, 0), (0, 2, 4, 6, 8)])
_uv = me_lefthusk_mesh.uv_layers.new(name='UVMap')
_uv.uv.foreach_set('vector', [1.0, 0.5, 1.0, 1.0, 0.8, 1.0, 0.8, 0.5, 0.8, 0.5, 0.8, 1.0, 0.6, 1.0, 0.6, 0.5, 0.6, 0.5, 0.6, 1.0, 0.4, 1.0, 0.4, 0.5, 0.4783, 0.3242, 0.25, 0.49, 0.02175, 0.3242, 0.1089, 0.05584, 0.3911, 0.05584, 0.4, 0.5, 0.4, 1.0, 0.2, 1.0, 0.2, 0.5, 0.2, 0.5, 0.2, 1.0, 2.98e-08, 1.0, 2.98e-08, 0.5, 0.75, 0.49, 0.9783, 0.3242, 0.8911, 0.05584, 0.6089, 0.05584, 0.5217, 0.3242])
me_lefthusk_mesh.materials.append(mat_t5_fiber_dryhusk)
me_lefthusk_mesh.update()
me_righthusk_mesh = bpy.data.meshes.new('RightHusk_Mesh')
me_righthusk_mesh.from_pydata([(-9.686e-10, 0.065, -0.065), (9.686e-10, 0.0143, 0.065), (0.06182, 0.02009, -0.065), (0.0136, 0.004419, 0.065), (0.03821, -0.05259, -0.065), (0.008405, -0.01157, 0.065), (-0.03821, -0.05259, -0.065), (-0.008405, -0.01157, 0.065), (-0.06182, 0.02009, -0.065), (-0.0136, 0.004419, 0.065)], [], [(0, 1, 3, 2), (2, 3, 5, 4), (4, 5, 7, 6), (3, 1, 9, 7, 5), (6, 7, 9, 8), (8, 9, 1, 0), (0, 2, 4, 6, 8)])
_uv = me_righthusk_mesh.uv_layers.new(name='UVMap')
_uv.uv.foreach_set('vector', [1.0, 0.5, 1.0, 1.0, 0.8, 1.0, 0.8, 0.5, 0.8, 0.5, 0.8, 1.0, 0.6, 1.0, 0.6, 0.5, 0.6, 0.5, 0.6, 1.0, 0.4, 1.0, 0.4, 0.5, 0.4783, 0.3242, 0.25, 0.49, 0.02175, 0.3242, 0.1089, 0.05584, 0.3911, 0.05584, 0.4, 0.5, 0.4, 1.0, 0.2, 1.0, 0.2, 0.5, 0.2, 0.5, 0.2, 1.0, 2.98e-08, 1.0, 2.98e-08, 0.5, 0.75, 0.49, 0.9783, 0.3242, 0.8911, 0.05584, 0.6089, 0.05584, 0.5217, 0.3242])
me_righthusk_mesh.materials.append(mat_t5_fiber_dryhusk)
me_righthusk_mesh.update()
me_cutcenterstem_mesh = bpy.data.meshes.new('CutCenterStem_Mesh')
me_cutcenterstem_mesh.from_pydata([(0.0, 0.035, -0.19), (0.0, 0.035, 0.19), (0.03031, 0.0175, -0.19), (0.03031, 0.0175, 0.19), (0.03031, -0.0175, -0.19), (0.03031, -0.0175, 0.19), (0.0, -0.035, -0.19), (0.0, -0.035, 0.19), (-0.03031, -0.0175, -0.19), (-0.03031, -0.0175, 0.19), (-0.03031, 0.0175, -0.19), (-0.03031, 0.0175, 0.19)], [], [(0, 1, 3, 2), (2, 3, 5, 4), (4, 5, 7, 6), (6, 7, 9, 8), (3, 1, 11, 9, 7, 5), (8, 9, 11, 10), (10, 11, 1, 0), (0, 2, 4, 6, 8, 10)])
_uv = me_cutcenterstem_mesh.uv_layers.new(name='UVMap')
_uv.uv.foreach_set('vector', [1.0, 0.5, 1.0, 1.0, 0.8333, 1.0, 0.8333, 0.5, 0.8333, 0.5, 0.8333, 1.0, 0.6667, 1.0, 0.6667, 0.5, 0.6667, 0.5, 0.6667, 1.0, 0.5, 1.0, 0.5, 0.5, 0.5, 0.5, 0.5, 1.0, 0.3333, 1.0, 0.3333, 0.5, 0.4578, 0.37, 0.25, 0.49, 0.04215, 0.37, 0.04215, 0.13, 0.25, 0.01, 0.4578, 0.13, 0.3333, 0.5, 0.3333, 1.0, 0.1667, 1.0, 0.1667, 0.5, 0.1667, 0.5, 0.1667, 1.0, -8.941e-08, 1.0, -8.941e-08, 0.5, 0.75, 0.49, 0.9578, 0.37, 0.9578, 0.13, 0.75, 0.01, 0.5422, 0.13, 0.5422, 0.37])
me_cutcenterstem_mesh.materials.append(mat_t5_fiber_stem)
me_cutcenterstem_mesh.update()
me_cutleftstem_mesh = bpy.data.meshes.new('CutLeftStem_Mesh')
me_cutleftstem_mesh.from_pydata([(-1.937e-10, 0.026, -0.15), (-1.937e-10, 0.026, 0.15), (0.02252, 0.013, -0.15), (0.02252, 0.013, 0.15), (0.02252, -0.013, -0.15), (0.02252, -0.013, 0.15), (1.937e-10, -0.026, -0.15), (1.937e-10, -0.026, 0.15), (-0.02252, -0.013, -0.15), (-0.02252, -0.013, 0.15), (-0.02252, 0.013, -0.15), (-0.02252, 0.013, 0.15)], [], [(0, 1, 3, 2), (2, 3, 5, 4), (4, 5, 7, 6), (6, 7, 9, 8), (3, 1, 11, 9, 7, 5), (8, 9, 11, 10), (10, 11, 1, 0), (0, 2, 4, 6, 8, 10)])
_uv = me_cutleftstem_mesh.uv_layers.new(name='UVMap')
_uv.uv.foreach_set('vector', [1.0, 0.5, 1.0, 1.0, 0.8333, 1.0, 0.8333, 0.5, 0.8333, 0.5, 0.8333, 1.0, 0.6667, 1.0, 0.6667, 0.5, 0.6667, 0.5, 0.6667, 1.0, 0.5, 1.0, 0.5, 0.5, 0.5, 0.5, 0.5, 1.0, 0.3333, 1.0, 0.3333, 0.5, 0.4578, 0.37, 0.25, 0.49, 0.04215, 0.37, 0.04215, 0.13, 0.25, 0.01, 0.4578, 0.13, 0.3333, 0.5, 0.3333, 1.0, 0.1667, 1.0, 0.1667, 0.5, 0.1667, 0.5, 0.1667, 1.0, -8.941e-08, 1.0, -8.941e-08, 0.5, 0.75, 0.49, 0.9578, 0.37, 0.9578, 0.13, 0.75, 0.01, 0.5422, 0.13, 0.5422, 0.37])
me_cutleftstem_mesh.materials.append(mat_t5_fiber_stem)
me_cutleftstem_mesh.update()
me_cutrightstem_mesh = bpy.data.meshes.new('CutRightStem_Mesh')
me_cutrightstem_mesh.from_pydata([(9.686e-11, 0.026, -0.14), (9.686e-11, 0.026, 0.14), (0.02252, 0.013, -0.14), (0.02252, 0.013, 0.14), (0.02252, -0.013, -0.14), (0.02252, -0.013, 0.14), (-9.686e-11, -0.026, -0.14), (-9.686e-11, -0.026, 0.14), (-0.02252, -0.013, -0.14), (-0.02252, -0.013, 0.14), (-0.02252, 0.013, -0.14), (-0.02252, 0.013, 0.14)], [], [(0, 1, 3, 2), (2, 3, 5, 4), (4, 5, 7, 6), (6, 7, 9, 8), (3, 1, 11, 9, 7, 5), (8, 9, 11, 10), (10, 11, 1, 0), (0, 2, 4, 6, 8, 10)])
_uv = me_cutrightstem_mesh.uv_layers.new(name='UVMap')
_uv.uv.foreach_set('vector', [1.0, 0.5, 1.0, 1.0, 0.8333, 1.0, 0.8333, 0.5, 0.8333, 0.5, 0.8333, 1.0, 0.6667, 1.0, 0.6667, 0.5, 0.6667, 0.5, 0.6667, 1.0, 0.5, 1.0, 0.5, 0.5, 0.5, 0.5, 0.5, 1.0, 0.3333, 1.0, 0.3333, 0.5, 0.4578, 0.37, 0.25, 0.49, 0.04215, 0.37, 0.04215, 0.13, 0.25, 0.01, 0.4578, 0.13, 0.3333, 0.5, 0.3333, 1.0, 0.1667, 1.0, 0.1667, 0.5, 0.1667, 0.5, 0.1667, 1.0, -8.941e-08, 1.0, -8.941e-08, 0.5, 0.75, 0.49, 0.9578, 0.37, 0.9578, 0.13, 0.75, 0.01, 0.5422, 0.13, 0.5422, 0.37])
me_cutrightstem_mesh.materials.append(mat_t5_fiber_stem)
me_cutrightstem_mesh.update()
me_wiltedleafleft_mesh = bpy.data.meshes.new('WiltedLeafLeft_Mesh')
me_wiltedleafleft_mesh.from_pydata([(0.0, 0.0, 0.154), (-0.075, 0.0, 0.0), (0.0, 0.0, -0.126), (0.075, 0.0, 0.0)], [], [(0, 1, 2, 3)])
me_wiltedleafleft_mesh.materials.append(mat_t5_fiber_leaf_dark)
me_wiltedleafleft_mesh.update()
me_wiltedleafright_mesh = bpy.data.meshes.new('WiltedLeafRight_Mesh')
me_wiltedleafright_mesh.from_pydata([(0.0, 0.0, 0.143), (-0.07, 0.0, 0.0), (0.0, 0.0, -0.117), (0.07, 0.0, 0.0)], [], [(0, 1, 2, 3)])
me_wiltedleafright_mesh.materials.append(mat_t5_fiber_leaf_dark)
me_wiltedleafright_mesh.update()
me_droppedcottontuft_mesh = bpy.data.meshes.new('DroppedCottonTuft_Mesh')
me_droppedcottontuft_mesh.from_pydata([(0.008381, -0.01022, -0.8), (0.7557, -0.5036, -0.4771), (-0.3189, -0.9398, -0.4465), (-0.9827, 0.03056, -0.5342), (-0.2333, 0.8541, -0.4306), (0.6378, 0.4675, -0.4321), (0.3347, -0.9815, 0.4958), (-0.6861, -0.5276, 0.4121), (-0.6651, 0.5411, 0.3866), (0.2758, 0.6904, 0.3745), (0.9181, -0.02828, 0.4928), (-0.04945, 0.0212, 1.074), (-0.1543, -0.4835, -0.8081), (0.3455, -0.303, -0.7747), (0.3262, -0.9069, -0.5517), (0.9761, 0.02701, -0.5627), (0.4536, 0.3517, -0.9551), (-0.5197, -0.0002659, -0.8613), (-0.6729, -0.4478, -0.4829), (-0.1528, 0.4628, -0.7754), (-0.8237, 0.5829, -0.5781), (0.2932, 0.9233, -0.6345), (0.8566, -0.2764, -0.01215), (0.8781, 0.2303, 0.05559), (0.0265, -0.8896, 0.0555), (0.5959, -0.8618, 0.05693), (-1.048, -0.3863, -0.0378), (-0.5119, -0.7696, 0.01608), (-0.6343, 0.9052, 0.04006), (-1.077, 0.3501, 0.01745), (0.6315, 0.8668, -0.03489), (-0.03375, 1.009, 0.01833), (0.6415, -0.5187, 0.4755), (-0.3328, -0.9191, 0.6169), (-0.9611, -0.01057, 0.5468), (-0.239, 0.7, 0.4452), (0.6667, 0.4331, 0.5501), (0.1246, -0.3918, 0.6639), (0.4112, -0.03623, 0.7611), (-0.4161, -0.333, 0.9734), (-0.4098, 0.3455, 0.7877), (0.1666, 0.5679, 1.03)], [], [(0, 13, 12), (1, 13, 15), (0, 12, 17), (0, 17, 19), (0, 19, 16), (1, 15, 22), (2, 14, 24), (3, 18, 26), (4, 20, 28), (5, 21, 30), (1, 22, 25), (2, 24, 27), (3, 26, 29), (4, 28, 31), (5, 30, 23), (6, 32, 37), (7, 33, 39), (8, 34, 40), (9, 35, 41), (10, 36, 38), (38, 41, 11), (38, 36, 41), (36, 9, 41), (41, 40, 11), (41, 35, 40), (35, 8, 40), (40, 39, 11), (40, 34, 39), (34, 7, 39), (39, 37, 11), (39, 33, 37), (33, 6, 37), (37, 38, 11), (37, 32, 38), (32, 10, 38), (23, 36, 10), (23, 30, 36), (30, 9, 36), (31, 35, 9), (31, 28, 35), (28, 8, 35), (29, 34, 8), (29, 26, 34), (26, 7, 34), (27, 33, 7), (27, 24, 33), (24, 6, 33), (25, 32, 6), (25, 22, 32), (22, 10, 32), (30, 31, 9), (30, 21, 31), (21, 4, 31), (28, 29, 8), (28, 20, 29), (20, 3, 29), (26, 27, 7), (26, 18, 27), (18, 2, 27), (24, 25, 6), (24, 14, 25), (14, 1, 25), (22, 23, 10), (22, 15, 23), (15, 5, 23), (16, 21, 5), (16, 19, 21), (19, 4, 21), (19, 20, 4), (19, 17, 20), (17, 3, 20), (17, 18, 3), (17, 12, 18), (12, 2, 18), (15, 16, 5), (15, 13, 16), (13, 0, 16), (12, 14, 2), (12, 13, 14), (13, 1, 14)])
_uv = me_droppedcottontuft_mesh.uv_layers.new(name='UVMap')
_uv.uv.foreach_set('vector', [0.1818, 0.0, 0.2273, 0.07873, 0.1364, 0.07873, 0.2727, 0.1575, 0.3182, 0.07873, 0.3636, 0.1575, 0.9091, 0.0, 0.9545, 0.07873, 0.8636, 0.07873, 0.7273, 0.0, 0.7727, 0.07873, 0.6818, 0.07873, 0.5455, 0.0, 0.5909, 0.07873, 0.5, 0.07873, 0.2727, 0.1575, 0.3636, 0.1575, 0.3182, 0.2362, 0.09091, 0.1575, 0.1818, 0.1575, 0.1364, 0.2362, 0.8182, 0.1575, 0.9091, 0.1575, 0.8636, 0.2362, 0.6364, 0.1575, 0.7273, 0.1575, 0.6818, 0.2362, 0.4545, 0.1575, 0.5455, 0.1575, 0.5, 0.2362, 0.2727, 0.1575, 0.3182, 0.2362, 0.2273, 0.2362, 0.09091, 0.1575, 0.1364, 0.2362, 0.04546, 0.2362, 0.8182, 0.1575, 0.8636, 0.2362, 0.7727, 0.2362, 0.6364, 0.1575, 0.6818, 0.2362, 0.5909, 0.2362, 0.4545, 0.1575, 0.5, 0.2362, 0.4091, 0.2362, 0.1818, 0.3149, 0.2727, 0.3149, 0.2273, 0.3937, 0.0, 0.3149, 0.09091, 0.3149, 0.04546, 0.3937, 0.7273, 0.3149, 0.8182, 0.3149, 0.7727, 0.3937, 0.5455, 0.3149, 0.6364, 0.3149, 0.5909, 0.3937, 0.3636, 0.3149, 0.4545, 0.3149, 0.4091, 0.3937, 0.4091, 0.3937, 0.5, 0.3937, 0.4545, 0.4724, 0.4091, 0.3937, 0.4545, 0.3149, 0.5, 0.3937, 0.4545, 0.3149, 0.5455, 0.3149, 0.5, 0.3937, 0.5909, 0.3937, 0.6818, 0.3937, 0.6364, 0.4724, 0.5909, 0.3937, 0.6364, 0.3149, 0.6818, 0.3937, 0.6364, 0.3149, 0.7273, 0.3149, 0.6818, 0.3937, 0.7727, 0.3937, 0.8636, 0.3937, 0.8182, 0.4724, 0.7727, 0.3937, 0.8182, 0.3149, 0.8636, 0.3937, 0.8182, 0.3149, 0.9091, 0.3149, 0.8636, 0.3937, 0.04546, 0.3937, 0.1364, 0.3937, 0.09091, 0.4724, 0.04546, 0.3937, 0.09091, 0.3149, 0.1364, 0.3937, 0.09091, 0.3149, 0.1818, 0.3149, 0.1364, 0.3937, 0.2273, 0.3937, 0.3182, 0.3937, 0.2727, 0.4724, 0.2273, 0.3937, 0.2727, 0.3149, 0.3182, 0.3937, 0.2727, 0.3149, 0.3636, 0.3149, 0.3182, 0.3937, 0.4091, 0.2362, 0.4545, 0.3149, 0.3636, 0.3149, 0.4091, 0.2362, 0.5, 0.2362, 0.4545, 0.3149, 0.5, 0.2362, 0.5455, 0.3149, 0.4545, 0.3149, 0.5909, 0.2362, 0.6364, 0.3149, 0.5455, 0.3149, 0.5909, 0.2362, 0.6818, 0.2362, 0.6364, 0.3149, 0.6818, 0.2362, 0.7273, 0.3149, 0.6364, 0.3149, 0.7727, 0.2362, 0.8182, 0.3149, 0.7273, 0.3149, 0.7727, 0.2362, 0.8636, 0.2362, 0.8182, 0.3149, 0.8636, 0.2362, 0.9091, 0.3149, 0.8182, 0.3149, 0.04546, 0.2362, 0.09091, 0.3149, 0.0, 0.3149, 0.04546, 0.2362, 0.1364, 0.2362, 0.09091, 0.3149, 0.1364, 0.2362, 0.1818, 0.3149, 0.09091, 0.3149, 0.2273, 0.2362, 0.2727, 0.3149, 0.1818, 0.3149, 0.2273, 0.2362, 0.3182, 0.2362, 0.2727, 0.3149, 0.3182, 0.2362, 0.3636, 0.3149, 0.2727, 0.3149, 0.5, 0.2362, 0.5909, 0.2362, 0.5455, 0.3149, 0.5, 0.2362, 0.5455, 0.1575, 0.5909, 0.2362, 0.5455, 0.1575, 0.6364, 0.1575, 0.5909, 0.2362, 0.6818, 0.2362, 0.7727, 0.2362, 0.7273, 0.3149, 0.6818, 0.2362, 0.7273, 0.1575, 0.7727, 0.2362, 0.7273, 0.1575, 0.8182, 0.1575, 0.7727, 0.2362, 0.8636, 0.2362, 0.9545, 0.2362, 0.9091, 0.3149, 0.8636, 0.2362, 0.9091, 0.1575, 0.9545, 0.2362, 0.9091, 0.1575, 1.0, 0.1575, 0.9545, 0.2362, 0.1364, 0.2362, 0.2273, 0.2362, 0.1818, 0.3149, 0.1364, 0.2362, 0.1818, 0.1575, 0.2273, 0.2362, 0.1818, 0.1575, 0.2727, 0.1575, 0.2273, 0.2362, 0.3182, 0.2362, 0.4091, 0.2362, 0.3636, 0.3149, 0.3182, 0.2362, 0.3636, 0.1575, 0.4091, 0.2362, 0.3636, 0.1575, 0.4545, 0.1575, 0.4091, 0.2362, 0.5, 0.07873, 0.5455, 0.1575, 0.4545, 0.1575, 0.5, 0.07873, 0.5909, 0.07873, 0.5455, 0.1575, 0.5909, 0.07873, 0.6364, 0.1575, 0.5455, 0.1575, 0.6818, 0.07873, 0.7273, 0.1575, 0.6364, 0.1575, 0.6818, 0.07873, 0.7727, 0.07873, 0.7273, 0.1575, 0.7727, 0.07873, 0.8182, 0.1575, 0.7273, 0.1575, 0.8636, 0.07873, 0.9091, 0.1575, 0.8182, 0.1575, 0.8636, 0.07873, 0.9545, 0.07873, 0.9091, 0.1575, 0.9545, 0.07873, 1.0, 0.1575, 0.9091, 0.1575, 0.3636, 0.1575, 0.4091, 0.07873, 0.4545, 0.1575, 0.3636, 0.1575, 0.3182, 0.07873, 0.4091, 0.07873, 0.3182, 0.07873, 0.3636, 0.0, 0.4091, 0.07873, 0.1364, 0.07873, 0.1818, 0.1575, 0.09091, 0.1575, 0.1364, 0.07873, 0.2273, 0.07873, 0.1818, 0.1575, 0.2273, 0.07873, 0.2727, 0.1575, 0.1818, 0.1575])
me_droppedcottontuft_mesh.materials.append(mat_t5_fiber_cotton_lightgray)
me_droppedcottontuft_mesh.update()

# ---- objects
ob_t5fiberfull = bpy.data.objects.new('T5FiberFull', None)
ob_centerstem = bpy.data.objects.new('CenterStem', me_centerstem_mesh)
ob_leftstem = bpy.data.objects.new('LeftStem', me_leftstem_mesh)
ob_rightstem = bpy.data.objects.new('RightStem', me_rightstem_mesh)
ob_frontleaf = bpy.data.objects.new('FrontLeaf', me_frontleaf_mesh)
ob_backleaf = bpy.data.objects.new('BackLeaf', me_backleaf_mesh)
ob_leftleaf = bpy.data.objects.new('LeftLeaf', me_leftleaf_mesh)
ob_rightleaf = bpy.data.objects.new('RightLeaf', me_rightleaf_mesh)
ob_lowleaf = bpy.data.objects.new('LowLeaf', me_lowleaf_mesh)
ob_centercottonboll = bpy.data.objects.new('CenterCottonBoll', me_centercottonboll_mesh)
ob_leftcottonboll = bpy.data.objects.new('LeftCottonBoll', me_leftcottonboll_mesh)
ob_rightcottonboll = bpy.data.objects.new('RightCottonBoll', me_rightcottonboll_mesh)
ob_centerhusk = bpy.data.objects.new('CenterHusk', me_centerhusk_mesh)
ob_lefthusk = bpy.data.objects.new('LeftHusk', me_lefthusk_mesh)
ob_righthusk = bpy.data.objects.new('RightHusk', me_righthusk_mesh)
ob_t5fiberdepleted = bpy.data.objects.new('T5FiberDepleted', None)
ob_cutcenterstem = bpy.data.objects.new('CutCenterStem', me_cutcenterstem_mesh)
ob_cutleftstem = bpy.data.objects.new('CutLeftStem', me_cutleftstem_mesh)
ob_cutrightstem = bpy.data.objects.new('CutRightStem', me_cutrightstem_mesh)
ob_wiltedleafleft = bpy.data.objects.new('WiltedLeafLeft', me_wiltedleafleft_mesh)
ob_wiltedleafright = bpy.data.objects.new('WiltedLeafRight', me_wiltedleafright_mesh)
ob_droppedcottontuft = bpy.data.objects.new('DroppedCottonTuft', me_droppedcottontuft_mesh)

# ---- transforms, parenting, visibility, modifiers, constraints
ob_t5fiberfull.location = (0.0, 0.0, 0.0)
ob_centerstem.parent = ob_t5fiberfull
ob_centerstem.location = (0.0, 0.0, 0.46)
ob_centerstem.rotation_euler = (0.08, 0.0, 0.0)
ob_leftstem.parent = ob_t5fiberfull
ob_leftstem.location = (-0.22, 0.08, 0.39)
ob_leftstem.rotation_euler = (0.2, -0.18, -0.18)
ob_rightstem.parent = ob_t5fiberfull
ob_rightstem.location = (0.22, -0.06, 0.37)
ob_rightstem.rotation_euler = (-0.16, 0.2, 0.22)
ob_frontleaf.parent = ob_t5fiberfull
ob_frontleaf.location = (0.0, -0.28, 0.32)
ob_frontleaf.rotation_euler = (1.25, 0.0, 0.0)
ob_backleaf.parent = ob_t5fiberfull
ob_backleaf.location = (0.02, 0.28, 0.34)
ob_backleaf.rotation_euler = (1.18, 0.0, 3.14)
ob_leftleaf.parent = ob_t5fiberfull
ob_leftleaf.location = (-0.28, 0.02, 0.44)
ob_leftleaf.rotation_euler = (1.15, 0.0, -1.35)
ob_rightleaf.parent = ob_t5fiberfull
ob_rightleaf.location = (0.28, -0.02, 0.43)
ob_rightleaf.rotation_euler = (1.15, 0.0, 1.35)
ob_lowleaf.parent = ob_t5fiberfull
ob_lowleaf.location = (-0.06, -0.16, 0.2)
ob_lowleaf.rotation_euler = (1.22, 0.0, -0.35)
ob_centercottonboll.parent = ob_t5fiberfull
ob_centercottonboll.location = (0.02, 0.0, 0.93)
ob_centercottonboll.scale = (0.18, 0.16, 0.15)
ob_leftcottonboll.parent = ob_t5fiberfull
ob_leftcottonboll.location = (-0.24, 0.08, 0.74)
ob_leftcottonboll.scale = (0.14, 0.12, 0.12)
ob_rightcottonboll.parent = ob_t5fiberfull
ob_rightcottonboll.location = (0.25, -0.08, 0.71)
ob_rightcottonboll.scale = (0.13, 0.12, 0.11)
ob_centerhusk.parent = ob_t5fiberfull
ob_centerhusk.location = (0.02, 0.0, 0.77)
ob_lefthusk.parent = ob_t5fiberfull
ob_lefthusk.location = (-0.24, 0.08, 0.62)
ob_lefthusk.rotation_euler = (-0.2, 0.2, 0.0)
ob_righthusk.parent = ob_t5fiberfull
ob_righthusk.location = (0.25, -0.08, 0.59)
ob_righthusk.rotation_euler = (0.18, -0.2, 0.0)
ob_t5fiberdepleted.location = (0.0, 0.0, 0.0)
ob_cutcenterstem.parent = ob_t5fiberdepleted
ob_cutcenterstem.location = (0.0, 0.0, 0.19)
ob_cutcenterstem.rotation_euler = (0.06, 0.0, 0.0)
ob_cutleftstem.parent = ob_t5fiberdepleted
ob_cutleftstem.location = (-0.18, 0.08, 0.15)
ob_cutleftstem.rotation_euler = (0.2, -0.18, -0.18)
ob_cutrightstem.parent = ob_t5fiberdepleted
ob_cutrightstem.location = (0.18, -0.06, 0.14)
ob_cutrightstem.rotation_euler = (-0.16, 0.2, 0.22)
ob_wiltedleafleft.parent = ob_t5fiberdepleted
ob_wiltedleafleft.location = (-0.2, 0.05, 0.1)
ob_wiltedleafleft.rotation_euler = (1.45, 0.0, -1.0)
ob_wiltedleafright.parent = ob_t5fiberdepleted
ob_wiltedleafright.location = (0.2, -0.04, 0.1)
ob_wiltedleafright.rotation_euler = (1.45, 0.0, 1.0)
ob_droppedcottontuft.parent = ob_t5fiberdepleted
ob_droppedcottontuft.location = (0.04, -0.25, 0.08)
ob_droppedcottontuft.scale = (0.08, 0.065, 0.05)

# ---- collection membership
col_t1_fiber_full.objects.link(ob_t5fiberfull)
col_t1_fiber_full.objects.link(ob_centerstem)
col_t1_fiber_full.objects.link(ob_leftstem)
col_t1_fiber_full.objects.link(ob_rightstem)
col_t1_fiber_full.objects.link(ob_frontleaf)
col_t1_fiber_full.objects.link(ob_backleaf)
col_t1_fiber_full.objects.link(ob_leftleaf)
col_t1_fiber_full.objects.link(ob_rightleaf)
col_t1_fiber_full.objects.link(ob_lowleaf)
col_t1_fiber_full.objects.link(ob_centercottonboll)
col_t1_fiber_full.objects.link(ob_leftcottonboll)
col_t1_fiber_full.objects.link(ob_rightcottonboll)
col_t1_fiber_full.objects.link(ob_centerhusk)
col_t1_fiber_full.objects.link(ob_lefthusk)
col_t1_fiber_full.objects.link(ob_righthusk)
col_t1_fiber_depleted.objects.link(ob_t5fiberdepleted)
col_t1_fiber_depleted.objects.link(ob_cutcenterstem)
col_t1_fiber_depleted.objects.link(ob_cutleftstem)
col_t1_fiber_depleted.objects.link(ob_cutrightstem)
col_t1_fiber_depleted.objects.link(ob_wiltedleafleft)
col_t1_fiber_depleted.objects.link(ob_wiltedleafright)
col_t1_fiber_depleted.objects.link(ob_droppedcottontuft)

# ---- scene / render settings (as saved in the file)
scene.frame_start = 1; scene.frame_end = 250; scene.frame_set(1)
scene.render.engine = 'BLENDER_EEVEE_NEXT'
scene.render.bake_bias = 0.0
scene.render.bake_samples = 0
scene.cycles.sampling_pattern = 'TABULATED_SOBOL'
scene.eevee.use_volume_custom_range = False
bpy.context.view_layer.update()

# ---- added for rendering (the .blend has no active camera and no usable light): camera, sun
cam_auto = bpy.data.cameras.new('AutoCamera')
cam_auto.lens = 50.0
cam_auto.sensor_width = 36.0
cam_auto.clip_end = 1000.0
ob_auto_camera = bpy.data.objects.new('AutoCamera', cam_auto)
scene.collection.objects.link(ob_auto_camera)
ob_auto_camera.location = (1.66024, -2.01067, 1.86518)
ob_auto_camera.rotation_euler = (1.09748, -7.21219e-08, 0.694738)
scene.camera = ob_auto_camera
light_auto_sun = bpy.data.lights.new('AutoSun', 'SUN')
light_auto_sun.energy = 3.0
light_auto_sun.angle = 0.0523599
ob_auto_sun = bpy.data.objects.new('AutoSun', light_auto_sun)
scene.collection.objects.link(ob_auto_sun)
ob_auto_sun.rotation_euler = (0.872665, 0.174533, 0.523599)
bpy.context.view_layer.update()
